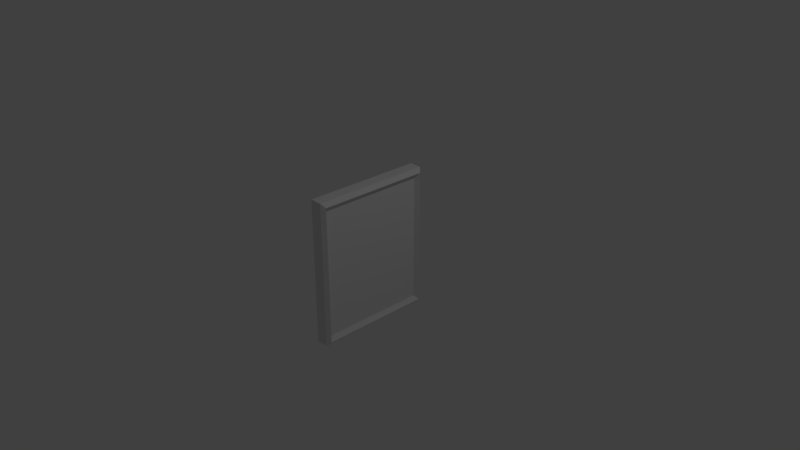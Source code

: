 # Source: Picture.blend  (saved by Blender 2.78.0; exported with 4.5.12 LTS)
import bpy
from mathutils import Matrix  # noqa: F401  (used for matrix-valued properties, if any)

bpy.ops.wm.read_factory_settings(use_empty=True)
scene = bpy.context.scene
scene.name = 'Scene'

# ---- collections
col_collection_1 = bpy.data.collections.new('Collection 1'); scene.collection.children.link(col_collection_1)

# ---- materials (node trees are filled in below, after node groups)
mat_material = bpy.data.materials.new('Material')
mat_material.alpha_threshold = 0.0
mat_material.use_transparent_shadow = False
mat_material.roughness = 0.5
mat_material.line_color = (0.0, 0.0, 0.0, 1.0)

# ---- material node trees

# ---- world
world_world = bpy.data.worlds.new('World'); scene.world = world_world
world_world.color = (0.05088, 0.05088, 0.05088)
world_world.use_sun_shadow = False
world_world.sun_shadow_jitter_overblur = 0.0
world_world.cycles.sampling_method = 'MANUAL'

# ---- cameras
cam_camera = bpy.data.cameras.new('Camera')
cam_camera.clip_end = 100.0
cam_camera.lens = 35.0
cam_camera.sensor_width = 32.0
cam_camera.sensor_height = 18.0
cam_camera.ortho_scale = 7.314
cam_camera.dof.focus_distance = 0.0
cam_camera.dof.aperture_fstop = 128.0

# ---- lights
light_lamp = bpy.data.lights.new('Lamp', 'POINT')
light_lamp.transmission_factor = 0.0
light_lamp.cutoff_distance = 30.0
light_lamp.energy = 100.0
light_lamp.shadow_buffer_clip_start = 1.001
light_lamp.shadow_soft_size = 0.1
light_lamp.shadow_maximum_resolution = 0.006
light_lamp.use_absolute_resolution = True

# ---- meshes
me_cube_001 = bpy.data.meshes.new('Cube.001')
me_cube_001.from_pydata([(-3.996, 1.281, -7.412), (-0.09219, -1.0, 1.0), (-3.996, 4.322, -7.412), (-0.09219, 1.0, 1.0), (-3.811, 1.281, -7.412), (0.09219, -1.0, 1.0), (-3.811, 4.322, -7.412), (0.09219, 1.0, 1.0), (-3.069, 0.7395, -5.415), (-3.069, 4.322, -5.415), (-2.885, 4.322, -5.415), (-2.885, 0.7395, -5.415)], [], [(8, 1, 3, 9), (9, 3, 7, 10), (10, 7, 5, 11), (11, 5, 1, 8), (2, 6, 4, 0), (7, 3, 1, 5), (4, 11, 8, 0), (6, 10, 11, 4), (2, 9, 10, 6), (0, 8, 9, 2)])
me_cube_001.use_remesh_preserve_volume = False
me_cube_001.use_remesh_preserve_attributes = False
me_cube_001.use_mirror_vertex_groups = False
me_cube_001.update()
me_cube = bpy.data.meshes.new('Cube')
me_cube.from_pydata([(0.08326, 0.8192, -1.0), (0.08326, -0.8192, -1.0), (-0.08326, -0.8192, -1.0), (-0.08326, 0.8192, -1.0), (0.08326, 0.8192, 1.0), (0.08326, -0.8192, 1.0), (-0.08326, -0.8192, 1.0), (-0.08326, 0.8192, 1.0), (0.1327, 0.7728, -0.9435), (0.1327, -0.7728, -0.9435), (0.1327, 0.7728, 0.9435), (0.1327, -0.7728, 0.9435), (0.06648, 0.7339, -0.8959), (0.06648, -0.7339, -0.8959), (0.06648, 0.7339, 0.8959), (0.06648, -0.7339, 0.8959)], [], [(0, 1, 2, 3), (4, 7, 6, 5), (0, 4, 10, 8), (1, 5, 6, 2), (2, 6, 7, 3), (4, 0, 3, 7), (8, 10, 14, 12), (1, 0, 8, 9), (4, 5, 11, 10), (5, 1, 9, 11), (12, 14, 15, 13), (11, 9, 13, 15), (9, 8, 12, 13), (10, 11, 15, 14)])
me_cube.materials.append(mat_material)
me_cube.use_remesh_preserve_volume = False
me_cube.use_remesh_preserve_attributes = False
me_cube.use_mirror_vertex_groups = False
me_cube.update()

# ---- objects
ob_cube_001 = bpy.data.objects.new('Cube.001', me_cube_001)
ob_cube = bpy.data.objects.new('Cube', me_cube)
ob_lamp = bpy.data.objects.new('Lamp', light_lamp)
ob_camera = bpy.data.objects.new('Camera', cam_camera)

# ---- transforms, parenting, visibility, modifiers, constraints
ob_cube_001.location = (-0.09005, -0.1996, 0.2631)
ob_cube_001.scale = (0.1704, 0.1704, 0.1704)
ob_cube_001.lineart.crease_threshold = 0.0
ob_cube.location = (0.0, 0.0, 0.0)
ob_cube.lock_rotations_4d = False
ob_cube.empty_display_type = 'ARROWS'
ob_cube.lineart.crease_threshold = 0.0
ob_lamp.location = (4.076, 1.005, 5.904)
ob_lamp.rotation_euler = (0.6503, 0.05522, 1.866)
ob_lamp.lock_rotations_4d = False
ob_lamp.empty_display_type = 'ARROWS'
ob_lamp.color = (0.0, 0.0, 0.0, 0.0)
ob_lamp.lineart.crease_threshold = 0.0
ob_camera.location = (7.481, -6.508, 5.344)
ob_camera.rotation_euler = (1.109, 0.0, 0.8149)
ob_camera.lock_rotations_4d = False
ob_camera.empty_display_type = 'ARROWS'
ob_camera.color = (0.0, 0.0, 0.0, 0.0)
ob_camera.display_type = 'WIRE'
ob_camera.lineart.crease_threshold = 0.0

# ---- collection membership
col_collection_1.objects.link(ob_cube_001)
col_collection_1.objects.link(ob_cube)
col_collection_1.objects.link(ob_lamp)
col_collection_1.objects.link(ob_camera)

# ---- scene / render settings (as saved in the file)
scene.camera = ob_camera
scene.frame_start = 1; scene.frame_end = 250; scene.frame_set(1)
scene.render.engine = 'BLENDER_EEVEE_NEXT'
scene.render.resolution_percentage = 50
scene.render.dither_intensity = 0.0
scene.cycles.use_denoising = False
scene.cycles.samples = 128
scene.cycles.sampling_pattern = 'TABULATED_SOBOL'
scene.cycles.light_sampling_threshold = 0.0
scene.cycles.use_adaptive_sampling = False
scene.cycles.use_light_tree = False
scene.cycles.blur_glossy = 0.0
scene.cycles.sample_clamp_indirect = 0.0
scene.view_settings.view_transform = 'Standard'
bpy.context.view_layer.update()
